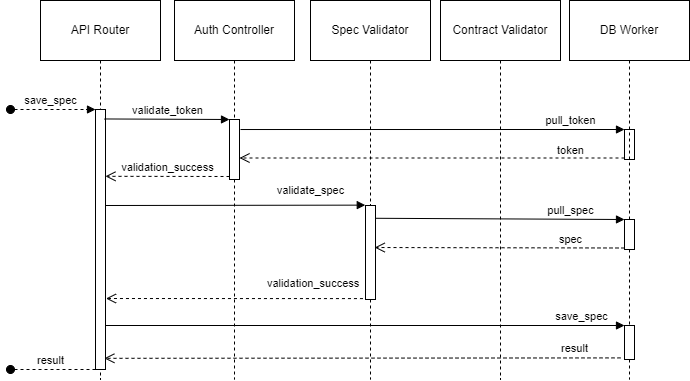

The diagram above was exported from draw.io. Its source (the exported page's mxGraphModel, read from the mxfile embedded in the PNG):
<mxGraphModel dx="1038" dy="672" grid="1" gridSize="10" guides="1" tooltips="1" connect="1" arrows="1" fold="1" page="1" pageScale="1" pageWidth="827" pageHeight="1169" math="0" shadow="0">
  <root>
    <mxCell id="0" />
    <mxCell id="1" parent="0" />
    <mxCell id="XSmLGWtwbOCmGpY66SsC-18" style="edgeStyle=orthogonalEdgeStyle;rounded=0;orthogonalLoop=1;jettySize=auto;html=1;exitX=0.5;exitY=1;exitDx=0;exitDy=0;dashed=1;endArrow=none;endFill=0;" parent="1" source="XSmLGWtwbOCmGpY66SsC-1" edge="1">
      <mxGeometry relative="1" as="geometry">
        <mxPoint x="180" y="400" as="targetPoint" />
      </mxGeometry>
    </mxCell>
    <mxCell id="XSmLGWtwbOCmGpY66SsC-1" value="API Router" style="rounded=0;whiteSpace=wrap;html=1;" parent="1" vertex="1">
      <mxGeometry x="120" y="21" width="120" height="60" as="geometry" />
    </mxCell>
    <mxCell id="XSmLGWtwbOCmGpY66SsC-19" style="edgeStyle=orthogonalEdgeStyle;rounded=0;orthogonalLoop=1;jettySize=auto;html=1;exitX=0.5;exitY=1;exitDx=0;exitDy=0;dashed=1;endArrow=none;endFill=0;startArrow=none;" parent="1" source="RD1pg7y9tdDbKOqEGm3Q-1" edge="1">
      <mxGeometry relative="1" as="geometry">
        <mxPoint x="314" y="400" as="targetPoint" />
      </mxGeometry>
    </mxCell>
    <mxCell id="XSmLGWtwbOCmGpY66SsC-2" value="Auth Controller" style="rounded=0;whiteSpace=wrap;html=1;" parent="1" vertex="1">
      <mxGeometry x="254" y="21" width="120" height="60" as="geometry" />
    </mxCell>
    <mxCell id="XSmLGWtwbOCmGpY66SsC-20" style="edgeStyle=orthogonalEdgeStyle;rounded=0;orthogonalLoop=1;jettySize=auto;html=1;exitX=0.5;exitY=1;exitDx=0;exitDy=0;dashed=1;endArrow=none;endFill=0;startArrow=none;" parent="1" source="RD1pg7y9tdDbKOqEGm3Q-6" edge="1">
      <mxGeometry relative="1" as="geometry">
        <mxPoint x="450" y="400" as="targetPoint" />
      </mxGeometry>
    </mxCell>
    <mxCell id="XSmLGWtwbOCmGpY66SsC-3" value="Spec Validator&lt;span style=&quot;color: rgba(0 , 0 , 0 , 0) ; font-family: monospace ; font-size: 0px&quot;&gt;%3CmxGraphModel%3E%3Croot%3E%3CmxCell%20id%3D%220%22%2F%3E%3CmxCell%20id%3D%221%22%20parent%3D%220%22%2F%3E%3CmxCell%20id%3D%222%22%20value%3D%22Auth%20Controller%22%20style%3D%22rounded%3D0%3BwhiteSpace%3Dwrap%3Bhtml%3D1%3B%22%20vertex%3D%221%22%20parent%3D%221%22%3E%3CmxGeometry%20x%3D%22354%22%20y%3D%22110%22%20width%3D%22120%22%20height%3D%2260%22%20as%3D%22geometry%22%2F%3E%3C%2FmxCell%3E%3C%2Froot%3E%3C%2FmxGraphModel%3E&lt;/span&gt;" style="rounded=0;whiteSpace=wrap;html=1;" parent="1" vertex="1">
      <mxGeometry x="390" y="21" width="120" height="60" as="geometry" />
    </mxCell>
    <mxCell id="XSmLGWtwbOCmGpY66SsC-21" style="edgeStyle=orthogonalEdgeStyle;rounded=0;orthogonalLoop=1;jettySize=auto;html=1;exitX=0.5;exitY=1;exitDx=0;exitDy=0;dashed=1;endArrow=none;endFill=0;" parent="1" source="XSmLGWtwbOCmGpY66SsC-4" edge="1">
      <mxGeometry relative="1" as="geometry">
        <mxPoint x="580" y="400" as="targetPoint" />
      </mxGeometry>
    </mxCell>
    <mxCell id="XSmLGWtwbOCmGpY66SsC-4" value="Contract Validator" style="rounded=0;whiteSpace=wrap;html=1;" parent="1" vertex="1">
      <mxGeometry x="520" y="21" width="120" height="60" as="geometry" />
    </mxCell>
    <mxCell id="XSmLGWtwbOCmGpY66SsC-22" style="edgeStyle=orthogonalEdgeStyle;rounded=0;orthogonalLoop=1;jettySize=auto;html=1;exitX=0.5;exitY=1;exitDx=0;exitDy=0;dashed=1;endArrow=none;endFill=0;startArrow=none;" parent="1" source="RD1pg7y9tdDbKOqEGm3Q-15" edge="1">
      <mxGeometry relative="1" as="geometry">
        <mxPoint x="709" y="400" as="targetPoint" />
      </mxGeometry>
    </mxCell>
    <mxCell id="XSmLGWtwbOCmGpY66SsC-5" value="DB Worker" style="rounded=0;whiteSpace=wrap;html=1;" parent="1" vertex="1">
      <mxGeometry x="649" y="21" width="120" height="60" as="geometry" />
    </mxCell>
    <mxCell id="XSmLGWtwbOCmGpY66SsC-11" value="" style="html=1;points=[];perimeter=orthogonalPerimeter;" parent="1" vertex="1">
      <mxGeometry x="175" y="130" width="10" height="260" as="geometry" />
    </mxCell>
    <mxCell id="XSmLGWtwbOCmGpY66SsC-12" value="save_spec" style="html=1;verticalAlign=bottom;startArrow=oval;endArrow=block;startSize=8;rounded=0;dashed=1;" parent="1" edge="1">
      <mxGeometry x="-0.0588" relative="1" as="geometry">
        <mxPoint x="90" y="130" as="sourcePoint" />
        <mxPoint as="offset" />
        <mxPoint x="175" y="130" as="targetPoint" />
      </mxGeometry>
    </mxCell>
    <mxCell id="RD1pg7y9tdDbKOqEGm3Q-2" value="validate_token" style="html=1;verticalAlign=bottom;endArrow=block;entryX=0;entryY=0;rounded=0;exitX=0.887;exitY=0.043;exitDx=0;exitDy=0;exitPerimeter=0;" parent="1" edge="1">
      <mxGeometry relative="1" as="geometry">
        <mxPoint x="183.8699999999999" y="139.46000000000004" as="sourcePoint" />
        <mxPoint x="309" y="140" as="targetPoint" />
      </mxGeometry>
    </mxCell>
    <mxCell id="RD1pg7y9tdDbKOqEGm3Q-3" value="validation_success" style="html=1;verticalAlign=bottom;endArrow=open;dashed=1;endSize=8;exitX=0;exitY=0.95;rounded=0;entryX=0.997;entryY=0.257;entryDx=0;entryDy=0;entryPerimeter=0;" parent="1" source="RD1pg7y9tdDbKOqEGm3Q-1" target="XSmLGWtwbOCmGpY66SsC-11" edge="1">
      <mxGeometry relative="1" as="geometry">
        <mxPoint x="210" y="230" as="targetPoint" />
      </mxGeometry>
    </mxCell>
    <mxCell id="RD1pg7y9tdDbKOqEGm3Q-8" value="" style="html=1;verticalAlign=bottom;endArrow=open;dashed=1;endSize=8;exitX=0.886;exitY=0.97;rounded=0;exitDx=0;exitDy=0;exitPerimeter=0;entryX=1.051;entryY=0.727;entryDx=0;entryDy=0;entryPerimeter=0;" parent="1" edge="1" target="XSmLGWtwbOCmGpY66SsC-11" source="RD1pg7y9tdDbKOqEGm3Q-14">
      <mxGeometry x="-0.7692" relative="1" as="geometry">
        <mxPoint x="185" y="316.4999999999999" as="targetPoint" />
        <mxPoint as="offset" />
        <mxPoint x="575" y="316.4999999999999" as="sourcePoint" />
      </mxGeometry>
    </mxCell>
    <mxCell id="RD1pg7y9tdDbKOqEGm3Q-12" value="validate_spec" style="html=1;verticalAlign=bottom;endArrow=block;rounded=0;entryX=-0.023;entryY=-0.004;entryDx=0;entryDy=0;entryPerimeter=0;" parent="1" edge="1" target="RD1pg7y9tdDbKOqEGm3Q-6">
      <mxGeometry x="0.5784" y="6" relative="1" as="geometry">
        <mxPoint x="185" y="226" as="sourcePoint" />
        <mxPoint x="440" y="230" as="targetPoint" />
        <mxPoint as="offset" />
      </mxGeometry>
    </mxCell>
    <mxCell id="RD1pg7y9tdDbKOqEGm3Q-14" value="&lt;span style=&quot;color: rgb(0 , 0 , 0) ; font-family: &amp;#34;helvetica&amp;#34; ; font-size: 11px ; font-style: normal ; font-weight: 400 ; letter-spacing: normal ; text-align: center ; text-indent: 0px ; text-transform: none ; word-spacing: 0px ; background-color: rgb(255 , 255 , 255) ; display: inline ; float: none&quot;&gt;validation_success&lt;/span&gt;" style="text;whiteSpace=wrap;html=1;" parent="1" vertex="1">
      <mxGeometry x="345" y="290" width="110" height="30" as="geometry" />
    </mxCell>
    <mxCell id="RD1pg7y9tdDbKOqEGm3Q-16" value="save_spec" style="html=1;verticalAlign=bottom;endArrow=block;entryX=0;entryY=0;rounded=0;" parent="1" target="RD1pg7y9tdDbKOqEGm3Q-15" edge="1">
      <mxGeometry x="0.8343" relative="1" as="geometry">
        <mxPoint x="185.0000000000001" y="346" as="sourcePoint" />
        <mxPoint as="offset" />
      </mxGeometry>
    </mxCell>
    <mxCell id="azoVMJk7kZw_C1iEvwmR-3" value="pull_spec" style="html=1;verticalAlign=bottom;endArrow=block;entryX=0;entryY=0;rounded=0;exitX=0.989;exitY=0.136;exitDx=0;exitDy=0;exitPerimeter=0;" parent="1" target="azoVMJk7kZw_C1iEvwmR-2" edge="1" source="RD1pg7y9tdDbKOqEGm3Q-6">
      <mxGeometry x="0.5665" relative="1" as="geometry">
        <mxPoint x="460" y="240" as="sourcePoint" />
        <mxPoint as="offset" />
      </mxGeometry>
    </mxCell>
    <mxCell id="azoVMJk7kZw_C1iEvwmR-4" value="spec" style="html=1;verticalAlign=bottom;endArrow=open;dashed=1;endSize=8;exitX=0;exitY=0.95;rounded=0;entryX=0.921;entryY=0.447;entryDx=0;entryDy=0;entryPerimeter=0;" parent="1" source="azoVMJk7kZw_C1iEvwmR-2" edge="1" target="RD1pg7y9tdDbKOqEGm3Q-6">
      <mxGeometry x="-0.5671" y="1" relative="1" as="geometry">
        <mxPoint x="585" y="314.5" as="targetPoint" />
        <mxPoint as="offset" />
      </mxGeometry>
    </mxCell>
    <mxCell id="RD1pg7y9tdDbKOqEGm3Q-15" value="" style="html=1;points=[];perimeter=orthogonalPerimeter;" parent="1" vertex="1">
      <mxGeometry x="704" y="346" width="10" height="34" as="geometry" />
    </mxCell>
    <mxCell id="azoVMJk7kZw_C1iEvwmR-7" value="" style="edgeStyle=orthogonalEdgeStyle;rounded=0;orthogonalLoop=1;jettySize=auto;html=1;exitX=0.5;exitY=1;exitDx=0;exitDy=0;dashed=1;endArrow=none;endFill=0;startArrow=none;" parent="1" source="azoVMJk7kZw_C1iEvwmR-2" target="RD1pg7y9tdDbKOqEGm3Q-15" edge="1">
      <mxGeometry relative="1" as="geometry">
        <mxPoint x="709" y="440" as="targetPoint" />
        <mxPoint x="709" y="141" as="sourcePoint" />
        <Array as="points">
          <mxPoint x="709" y="290" />
          <mxPoint x="709" y="290" />
        </Array>
      </mxGeometry>
    </mxCell>
    <mxCell id="RD1pg7y9tdDbKOqEGm3Q-1" value="" style="html=1;points=[];perimeter=orthogonalPerimeter;" parent="1" vertex="1">
      <mxGeometry x="309" y="140" width="10" height="60" as="geometry" />
    </mxCell>
    <mxCell id="IVfl0KTyZuRIuo76KiB5-1" value="" style="edgeStyle=orthogonalEdgeStyle;rounded=0;orthogonalLoop=1;jettySize=auto;html=1;exitX=0.5;exitY=1;exitDx=0;exitDy=0;dashed=1;endArrow=none;endFill=0;" edge="1" parent="1" source="XSmLGWtwbOCmGpY66SsC-2" target="RD1pg7y9tdDbKOqEGm3Q-1">
      <mxGeometry relative="1" as="geometry">
        <mxPoint x="314" y="440" as="targetPoint" />
        <mxPoint x="314" y="81" as="sourcePoint" />
      </mxGeometry>
    </mxCell>
    <mxCell id="IVfl0KTyZuRIuo76KiB5-2" value="" style="html=1;points=[];perimeter=orthogonalPerimeter;" vertex="1" parent="1">
      <mxGeometry x="704" y="150" width="10" height="30" as="geometry" />
    </mxCell>
    <mxCell id="IVfl0KTyZuRIuo76KiB5-3" value="pull_token" style="html=1;verticalAlign=bottom;endArrow=block;entryX=0;entryY=0;rounded=0;exitX=1.1;exitY=0.167;exitDx=0;exitDy=0;exitPerimeter=0;" edge="1" target="IVfl0KTyZuRIuo76KiB5-2" parent="1" source="RD1pg7y9tdDbKOqEGm3Q-1">
      <mxGeometry x="0.7188" relative="1" as="geometry">
        <mxPoint x="634" y="150" as="sourcePoint" />
        <mxPoint as="offset" />
      </mxGeometry>
    </mxCell>
    <mxCell id="IVfl0KTyZuRIuo76KiB5-4" value="token" style="html=1;verticalAlign=bottom;endArrow=open;dashed=1;endSize=8;exitX=0;exitY=0.95;rounded=0;" edge="1" source="IVfl0KTyZuRIuo76KiB5-2" parent="1" target="RD1pg7y9tdDbKOqEGm3Q-1">
      <mxGeometry x="-0.7195" y="1" relative="1" as="geometry">
        <mxPoint x="634" y="226" as="targetPoint" />
        <mxPoint as="offset" />
      </mxGeometry>
    </mxCell>
    <mxCell id="IVfl0KTyZuRIuo76KiB5-5" value="result" style="html=1;verticalAlign=bottom;endArrow=open;dashed=1;endSize=8;exitX=-0.4;exitY=0.953;rounded=0;entryX=0.886;entryY=0.957;entryDx=0;entryDy=0;entryPerimeter=0;exitDx=0;exitDy=0;exitPerimeter=0;" edge="1" parent="1" source="RD1pg7y9tdDbKOqEGm3Q-15" target="XSmLGWtwbOCmGpY66SsC-11">
      <mxGeometry x="-0.8234" relative="1" as="geometry">
        <mxPoint x="575" y="380" as="targetPoint" />
        <mxPoint x="695" y="380" as="sourcePoint" />
        <mxPoint as="offset" />
      </mxGeometry>
    </mxCell>
    <mxCell id="IVfl0KTyZuRIuo76KiB5-6" value="result" style="html=1;verticalAlign=bottom;startArrow=oval;endArrow=none;startSize=8;rounded=0;dashed=1;endFill=0;startFill=1;" edge="1" parent="1">
      <mxGeometry x="-0.0588" relative="1" as="geometry">
        <mxPoint x="90" y="390" as="sourcePoint" />
        <mxPoint as="offset" />
        <mxPoint x="175.0000000000001" y="390" as="targetPoint" />
      </mxGeometry>
    </mxCell>
    <mxCell id="RD1pg7y9tdDbKOqEGm3Q-6" value="" style="html=1;points=[];perimeter=orthogonalPerimeter;" parent="1" vertex="1">
      <mxGeometry x="445" y="226" width="10" height="94" as="geometry" />
    </mxCell>
    <mxCell id="IVfl0KTyZuRIuo76KiB5-7" value="" style="edgeStyle=orthogonalEdgeStyle;rounded=0;orthogonalLoop=1;jettySize=auto;html=1;exitX=0.5;exitY=1;exitDx=0;exitDy=0;dashed=1;endArrow=none;endFill=0;" edge="1" parent="1" source="XSmLGWtwbOCmGpY66SsC-3" target="RD1pg7y9tdDbKOqEGm3Q-6">
      <mxGeometry relative="1" as="geometry">
        <mxPoint x="450" y="400" as="targetPoint" />
        <mxPoint x="450" y="81" as="sourcePoint" />
      </mxGeometry>
    </mxCell>
    <mxCell id="azoVMJk7kZw_C1iEvwmR-2" value="" style="html=1;points=[];perimeter=orthogonalPerimeter;" parent="1" vertex="1">
      <mxGeometry x="704" y="240" width="10" height="30" as="geometry" />
    </mxCell>
    <mxCell id="IVfl0KTyZuRIuo76KiB5-8" value="" style="edgeStyle=orthogonalEdgeStyle;rounded=0;orthogonalLoop=1;jettySize=auto;html=1;exitX=0.5;exitY=1;exitDx=0;exitDy=0;dashed=1;endArrow=none;endFill=0;" edge="1" parent="1" source="XSmLGWtwbOCmGpY66SsC-5" target="azoVMJk7kZw_C1iEvwmR-2">
      <mxGeometry relative="1" as="geometry">
        <mxPoint x="709" y="346" as="targetPoint" />
        <mxPoint x="709" y="81" as="sourcePoint" />
        <Array as="points" />
      </mxGeometry>
    </mxCell>
  </root>
</mxGraphModel>